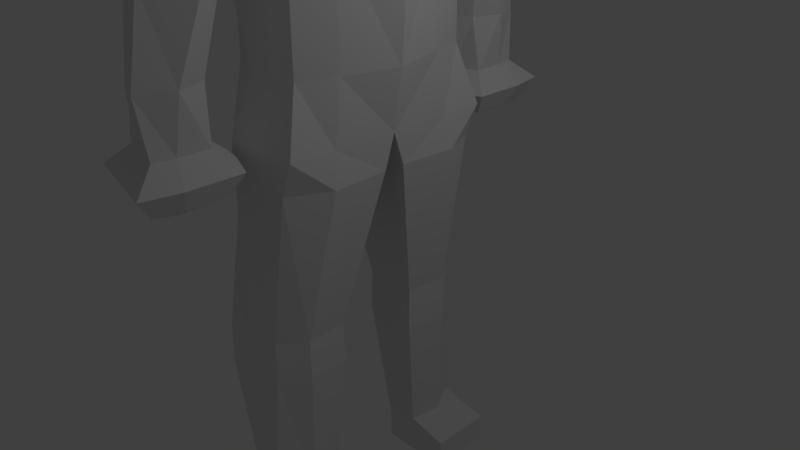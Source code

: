 # Source: human.blend  (saved by Blender 2.79.0; exported with 4.5.12 LTS)
import bpy
from mathutils import Matrix  # noqa: F401  (used for matrix-valued properties, if any)

bpy.ops.wm.read_factory_settings(use_empty=True)
scene = bpy.context.scene
scene.name = 'Scene'

# ---- collections
col_collection_1 = bpy.data.collections.new('Collection 1'); scene.collection.children.link(col_collection_1)

# ---- materials (node trees are filled in below, after node groups)
mat_material = bpy.data.materials.new('Material')
mat_material.alpha_threshold = 0.0
mat_material.use_transparent_shadow = False
mat_material.roughness = 0.5
mat_material.line_color = (0.0, 0.0, 0.0, 1.0)

# ---- material node trees

# ---- world
world_world = bpy.data.worlds.new('World'); scene.world = world_world
world_world.color = (0.05088, 0.05088, 0.05088)
world_world.use_sun_shadow = False
world_world.sun_shadow_jitter_overblur = 0.0
world_world.cycles.sampling_method = 'MANUAL'

# ---- cameras
cam_camera = bpy.data.cameras.new('Camera')
cam_camera.clip_end = 100.0
cam_camera.lens = 35.0
cam_camera.sensor_width = 32.0
cam_camera.sensor_height = 18.0
cam_camera.ortho_scale = 7.314
cam_camera.dof.focus_distance = 0.0
cam_camera.dof.aperture_fstop = 128.0

# ---- lights
light_lamp = bpy.data.lights.new('Lamp', 'POINT')
light_lamp.transmission_factor = 0.0
light_lamp.cutoff_distance = 30.0
light_lamp.energy = 100.0
light_lamp.shadow_buffer_clip_start = 1.001
light_lamp.shadow_soft_size = 0.1
light_lamp.shadow_maximum_resolution = 0.006
light_lamp.use_absolute_resolution = True

# ---- meshes
me_cube = bpy.data.meshes.new('Cube')
me_cube.from_pydata([(0.6065, 0.8698, 7.525), (-0.06629, 0.7494, 6.698), (-0.7782, 0.3908, 7.252), (0.7782, 0.721, 9.252), (-0.803, 0.3674, 6.707), (-0.05602, 1.766e-07, 6.429), (-0.7782, 0.721, 9.252), (0.7858, 6.641e-09, 6.847), (-0.01179, 0.7543, 7.027), (0.9531, 0.9126, 8.802), (-0.8359, 2.456e-07, 6.699), (0.609, 1.788e-07, 6.161), (-0.9531, 2.527e-07, 7.237), (-1.196, 2.384e-07, 6.161), (-0.9531, 0.9126, 8.252), (0.9531, -6.186e-07, 9.477), (2.799e-07, 0.9126, 9.477), (-0.9559, 1.533, 6.161), (-0.9531, 1.4e-07, 9.477), (2.728e-07, 1.223, 8.252), (-1.233, 2.219e-07, 8.252), (0.04349, 1.725, 6.161), (1.293, -3.924e-07, 8.003), (-1.157e-07, -1.302e-07, 9.826), (-0.05602, 1.743e-07, 6.696), (0.4841, 1.788e-07, 1.79), (0.4419, 1.472, 1.79), (-1.196, 2.384e-07, 1.79), (-0.9414, 1.178, 1.847), (-0.6588, 0.461, 7.217), (-0.7145, 2.348e-07, 6.657), (-0.657, 0.7508, 9.287), (-0.6883, 0.461, 6.705), (-0.8046, 0.9799, 8.252), (-1.01, 2.291e-07, 6.161), (-0.4, 1.563, 6.161), (-0.8046, 9.792e-08, 9.556), (-0.8134, 2.405e-07, 7.153), (-0.3569, 2.291e-07, 1.79), (-0.5216, 1.563, 1.79), (-1.076, 1.533, 5.32), (-1.37, 2.384e-07, 5.32), (1.028, 1.788e-07, 5.047), (0.2754, 1.725, 5.047), (-1.01, 2.291e-07, 5.047), (-1.076, 1.533, 5.106), (0.926, 1.788e-07, 4.568), (-1.01, 2.291e-07, 4.833), (-0.5365, 1.563, 5.106), (-1.37, 2.384e-07, 5.106), (0.2754, 1.725, 4.833), (-0.8893, 1.117, 4.1), (0.7355, 1.788e-07, 4.1), (-0.8673, 2.291e-07, 4.1), (-0.8129, 1.326, 4.1), (-1.054, 2.384e-07, 4.1), (0.2651, 1.235, 4.1), (-0.8893, 1.117, 2.594), (0.609, 1.788e-07, 2.594), (-0.8673, 2.291e-07, 2.594), (-0.3789, 1.326, 2.594), (-1.054, 2.384e-07, 2.594), (0.2651, 1.235, 2.594), (-0.231, 2.339, 5.506), (-0.855, 2.225, 5.52), (-0.5181, 2.405, 5.52), (-0.1878, 2.023, 2.688), (-0.03032, 2.409, 2.688), (-0.2209, 2.827, 2.688), (0.1826, 1.85, 1.727), (-0.8154, 2.342, 2.688), (-0.7372, 2.021, 2.688), (-0.3964, 1.885, 2.688), (-0.457, 2.765, 2.688), (-0.709, 2.604, 2.688), (0.4841, 0.1423, 1.346), (0.2683, 1.472, 1.346), (-0.3569, 0.1423, 1.346), (-0.8126, 0.1423, 1.346), (-1.016, 1.143, 1.346), (-0.5216, 1.563, 1.346), (0.1435, 0.582, -0.7305), (-0.05861, 1.497, -0.7305), (-0.2145, 0.582, -0.7305), (-0.6099, 0.582, -0.7305), (-0.8179, 1.619, -0.7305), (-0.3967, 1.64, -0.7305), (0.1557, 0.5726, -1.281), (-0.0469, 1.507, -1.281), (-0.2196, 0.5726, -1.281), (-0.6172, 0.5726, -1.281), (-0.825, 1.628, -1.281), (-0.4012, 1.648, -1.281), (0.1001, 0.7205, -3.001), (-0.09511, 1.607, -3.001), (-0.01449, 0.7205, -3.158), (-0.3796, 0.7205, -3.158), (-0.59, 1.508, -3.158), (-0.367, 1.524, -3.158), (0.1001, 0.7205, -3.557), (0.07845, 1.607, -3.557), (-0.2838, 0.7205, -3.557), (-0.3796, 0.7205, -3.557), (-0.5394, 1.508, -3.557), (-0.4181, 1.524, -3.557), (0.6438, 0.7539, -3.158), (0.6221, 1.64, -3.158), (0.6438, 0.7539, -3.557), (0.6221, 1.64, -3.557), (-0.08977, 2.072, 1.983), (-0.08977, 2.485, 1.983), (-0.1416, 2.759, 1.983), (0.009776, 1.99, 1.429), (-0.7607, 2.345, 1.983), (-0.7607, 1.932, 1.983), (-0.4026, 1.954, 1.983), (-0.4544, 2.706, 1.983), (-0.8125, 2.618, 1.983), (0.1826, 2.587, 1.727), (0.09007, 3.075, 1.727), (-1.015, 2.336, 1.727), (-1.015, 1.599, 1.727), (-0.3757, 1.638, 1.727), (-0.4682, 2.953, 1.727), (-1.107, 2.825, 1.727), (0.009776, 2.52, 1.429), (-0.05682, 2.872, 1.429), (0.009776, 1.99, 1.429), (-0.8517, 2.34, 1.429), (-0.8517, 1.81, 1.429), (-0.3919, 1.838, 1.429), (-0.4585, 2.809, 1.429), (-0.9183, 2.692, 1.429), (-0.1239, 2.52, 1.348), (-0.05682, 2.872, 1.429), (-0.7795, 2.34, 1.348), (-0.8517, 1.81, 1.429), (-0.3919, 1.838, 1.429), (-0.4585, 2.809, 1.429), (-0.9183, 2.692, 1.429), (-0.8656, 0.1203, 7.245), (-0.8195, 0.1744, 6.703), (-0.8656, 0.2947, 9.365), (0.694, 0.4435, 7.209), (-0.06116, 0.3452, 6.563), (0.8656, 0.4735, 9.366), (-1.15, 0.3905, 8.252), (0.3262, 0.8624, 6.161), (-1.076, 0.7666, 6.161), (1.123, 0.241, 8.636), (8.207e-08, 0.3905, 9.731), (-0.03391, 0.3477, 6.862), (0.463, 0.8624, 1.79), (-1.188, 0.7666, 1.79), (-0.7308, 0.3096, 9.422), (0.6518, 0.8624, 5.047), (-1.223, 0.7666, 5.32), (0.5515, 0.8624, 4.701), (-1.223, 0.7666, 5.106), (0.4371, 0.7439, 4.1), (-1.046, 0.6481, 4.1), (0.4371, 0.7439, 2.594), (-1.046, 0.6481, 2.594), (0.5338, 0.9336, 1.346), (-1.188, 0.8378, 1.346), (0.2, 1.166, -0.7305), (-0.9883, 1.101, -0.7305), (0.2119, 1.166, -1.281), (-0.9955, 1.1, -1.281), (0.1601, 1.164, -3.001), (-0.7592, 1.114, -3.158), (0.0893, 1.164, -3.557), (-0.7592, 1.114, -3.557), (-0.6535, 1.122, -3.557), (0.6329, 1.197, -3.158), (0.6329, 1.197, -3.557), (0.6018, 1.013, 8.268), (-0.9087, 0.864, 7.999), (-0.002989, 1.114, 7.942), (-1.248, 2.297e-07, 7.995), (1.207, -2.913e-07, 7.961), (-0.7677, 0.9219, 7.99), (0.8941, 0.5373, 8.091), (-1.078, 0.3662, 7.997), (-0.4843, 2.621, 3.737), (-0.226, 2.626, 3.736), (-0.4574, 1.752, 3.886), (-0.8837, 1.809, 3.851), (0.1037, 2.088, 3.743), (0.01572, 1.849, 3.734), (-0.9296, 2.013, 3.87), (-0.7737, 2.462, 3.791)], [], [(29, 8, 1, 32), (162, 57, 28, 153), (140, 2, 4, 141), (32, 1, 21, 35), (146, 142, 6, 14), (181, 29, 2, 177), (31, 33, 14, 6), (3, 9, 19, 16), (176, 0, 8, 178), (183, 146, 14, 177), (151, 24, 5, 144), (144, 5, 11, 147), (37, 12, 10, 30), (182, 149, 22, 180), (149, 145, 15, 22), (30, 10, 13, 34), (145, 150, 23, 15), (154, 142, 18, 36), (141, 4, 17, 148), (143, 7, 24, 151), (28, 39, 80, 79), (161, 58, 25, 152), (60, 62, 26, 39), (59, 61, 27, 38), (58, 59, 38, 25), (57, 60, 39, 28), (39, 26, 76, 80), (150, 154, 36, 23), (5, 30, 34, 11), (24, 37, 30, 5), (16, 19, 33, 31), (178, 8, 29, 181), (4, 32, 35, 17), (2, 29, 32, 4), (40, 17, 64), (11, 34, 44, 42), (34, 13, 41, 44), (21, 43, 63), (147, 11, 42, 155), (148, 17, 40, 156), (188, 189, 66, 67), (42, 44, 47, 46), (44, 41, 49, 47), (185, 188, 67, 68), (155, 42, 46, 157), (156, 40, 45, 158), (45, 48, 54, 51), (46, 47, 53, 52), (47, 49, 55, 53), (48, 50, 56, 54), (157, 46, 52, 159), (158, 45, 51, 160), (51, 54, 60, 57), (52, 53, 59, 58), (53, 55, 61, 59), (54, 56, 62, 60), (159, 52, 58, 161), (160, 51, 57, 162), (17, 35, 65, 64), (35, 21, 63, 65), (184, 185, 68, 73), (186, 187, 71, 72), (68, 67, 110, 111), (66, 72, 115, 109), (73, 68, 111, 116), (67, 66, 109, 110), (187, 190, 70, 71), (189, 186, 72, 66), (190, 191, 74, 70), (191, 184, 73, 74), (164, 79, 85, 166), (75, 77, 83, 81), (38, 27, 78, 77), (25, 38, 77, 75), (153, 28, 79, 164), (152, 25, 75, 163), (85, 86, 92, 91), (86, 82, 88, 92), (163, 75, 81, 165), (80, 76, 82, 86), (79, 80, 86, 85), (77, 78, 84, 83), (168, 91, 97, 170), (87, 89, 95, 93), (83, 84, 90, 89), (81, 83, 89, 87), (166, 85, 91, 168), (165, 81, 87, 167), (95, 96, 102, 101), (97, 98, 104, 103), (167, 87, 93, 169), (92, 88, 94, 98), (91, 92, 98, 97), (89, 90, 96, 95), (173, 101, 102, 172), (171, 99, 101, 173), (93, 95, 101, 99), (170, 97, 103, 172), (171, 100, 108, 175), (98, 94, 100, 104), (174, 105, 107, 175), (100, 94, 106, 108), (169, 93, 105, 174), (93, 99, 107, 105), (109, 115, 122, 69), (116, 111, 119, 123), (110, 109, 69, 118), (114, 113, 120, 121), (70, 74, 117, 113), (74, 73, 116, 117), (72, 71, 114, 115), (71, 70, 113, 114), (121, 120, 128, 129), (122, 121, 129, 130), (124, 123, 131, 132), (120, 124, 132, 128), (111, 110, 118, 119), (113, 117, 124, 120), (117, 116, 123, 124), (115, 114, 121, 122), (130, 129, 136, 137), (132, 131, 138, 139), (127, 137, 136, 135, 139, 138, 134, 133), (128, 132, 139, 135), (118, 69, 112, 125), (123, 119, 126, 131), (69, 122, 130, 112), (119, 118, 125, 126), (129, 128, 135, 136), (125, 112, 127, 133), (131, 126, 134, 138), (112, 130, 137, 127), (126, 125, 133, 134), (94, 169, 174, 106), (106, 174, 175, 108), (99, 171, 175, 107), (96, 170, 172, 102), (100, 171, 173, 104), (104, 173, 172, 103), (88, 167, 169, 94), (82, 165, 167, 88), (84, 166, 168, 90), (90, 168, 170, 96), (76, 163, 165, 82), (26, 152, 163, 76), (27, 153, 164, 78), (78, 164, 166, 84), (55, 160, 162, 61), (56, 159, 161, 62), (49, 158, 160, 55), (50, 157, 159, 56), (41, 156, 158, 49), (43, 155, 157, 50), (13, 148, 156, 41), (21, 147, 155, 43), (16, 31, 154, 150), (62, 161, 152, 26), (0, 143, 151, 8), (10, 141, 148, 13), (31, 6, 142, 154), (3, 16, 150, 145), (9, 3, 145, 149), (176, 9, 149, 182), (1, 144, 147, 21), (8, 151, 144, 1), (179, 20, 146, 183), (20, 18, 142, 146), (12, 140, 141, 10), (61, 162, 153, 27), (12, 179, 183, 140), (0, 176, 182, 143), (19, 178, 181, 33), (143, 182, 180, 7), (140, 183, 177, 2), (9, 176, 178, 19), (33, 181, 177, 14), (64, 65, 184, 191), (40, 64, 191, 190), (50, 48, 186, 189), (45, 40, 190, 187), (48, 45, 187, 186), (65, 63, 185, 184), (63, 43, 188, 185), (43, 50, 189, 188)])
me_cube.materials.append(mat_material)
me_cube.use_remesh_preserve_volume = False
me_cube.use_remesh_preserve_attributes = False
me_cube.use_mirror_vertex_groups = False
me_cube.update()
arm_armature = bpy.data.armatures.new('Armature')  # bones are not reproduced

# ---- objects
ob_armature = bpy.data.objects.new('Armature', arm_armature)
ob_cube = bpy.data.objects.new('Cube', me_cube)
ob_lamp = bpy.data.objects.new('Lamp', light_lamp)
ob_camera = bpy.data.objects.new('Camera', cam_camera)

# ---- transforms, parenting, visibility, modifiers, constraints
ob_armature.location = (-0.1574, 0.6749, 1.581)
ob_armature.show_in_front = True
ob_armature.lineart.crease_threshold = 0.0
ob_cube.location = (0.0, 0.0, 0.0)
ob_cube.lock_rotations_4d = False
ob_cube.empty_display_type = 'ARROWS'
ob_cube.lineart.crease_threshold = 0.0
_m = ob_cube.modifiers.new('Mirror', 'MIRROR')
_m.use_axis = (False, True, False)
ob_lamp.location = (4.076, 1.005, 5.904)
ob_lamp.rotation_euler = (0.6503, 0.05522, 1.866)
ob_lamp.lock_rotations_4d = False
ob_lamp.empty_display_type = 'ARROWS'
ob_lamp.color = (0.0, 0.0, 0.0, 0.0)
ob_lamp.lineart.crease_threshold = 0.0
ob_camera.location = (7.481, -6.508, 5.344)
ob_camera.rotation_euler = (1.109, 0.0, 0.8149)
ob_camera.lock_rotations_4d = False
ob_camera.empty_display_type = 'ARROWS'
ob_camera.color = (0.0, 0.0, 0.0, 0.0)
ob_camera.display_type = 'WIRE'
ob_camera.lineart.crease_threshold = 0.0

# ---- collection membership
col_collection_1.objects.link(ob_armature)
col_collection_1.objects.link(ob_cube)
col_collection_1.objects.link(ob_lamp)
col_collection_1.objects.link(ob_camera)

# ---- scene / render settings (as saved in the file)
scene.camera = ob_camera
scene.frame_start = 1; scene.frame_end = 250; scene.frame_set(211)
scene.render.engine = 'BLENDER_EEVEE_NEXT'
scene.render.resolution_percentage = 50
scene.render.dither_intensity = 0.0
scene.cycles.use_denoising = False
scene.cycles.samples = 128
scene.cycles.sampling_pattern = 'TABULATED_SOBOL'
scene.cycles.use_adaptive_sampling = False
scene.cycles.use_light_tree = False
scene.cycles.blur_glossy = 0.0
scene.cycles.sample_clamp_indirect = 0.0
scene.view_settings.view_transform = 'Standard'
bpy.context.view_layer.update()
